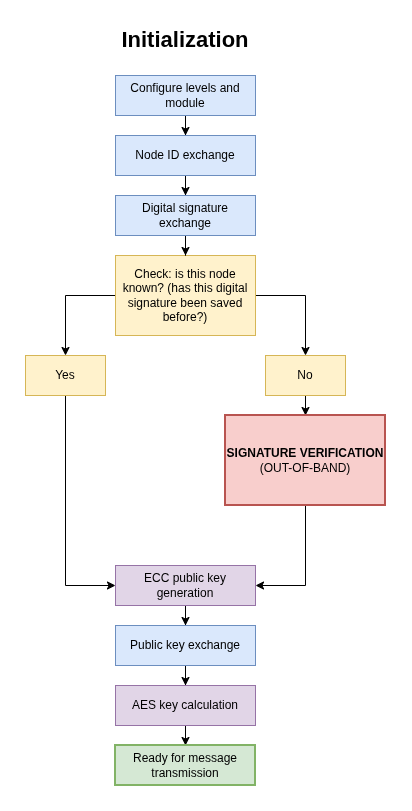

The diagram above was exported from draw.io. Its source (the exported page's mxGraphModel, read from the mxfile embedded in the PNG):
<mxGraphModel dx="1414" dy="867" grid="1" gridSize="10" guides="1" tooltips="1" connect="1" arrows="1" fold="1" page="1" pageScale="1" pageWidth="850" pageHeight="1100" math="0" shadow="0">
  <root>
    <mxCell id="0" />
    <mxCell id="1" parent="0" />
    <mxCell id="aBwILdP4FNIoK8PhX8vM-1" edge="1" parent="1" source="aBwILdP4FNIoK8PhX8vM-2" style="edgeStyle=orthogonalEdgeStyle;rounded=0;orthogonalLoop=1;jettySize=auto;html=1;entryX=0.5;entryY=0;entryDx=0;entryDy=0;" target="aBwILdP4FNIoK8PhX8vM-11">
      <mxGeometry relative="1" as="geometry" />
    </mxCell>
    <mxCell id="aBwILdP4FNIoK8PhX8vM-2" parent="1" style="rounded=0;whiteSpace=wrap;html=1;fillColor=#dae8fc;strokeColor=#6c8ebf;strokeWidth=1;fontStyle=0" value="&lt;span data-index-in-node=&quot;40&quot; data-path-to-node=&quot;1,0,1,0,0&quot;&gt;Configure levels and module&lt;/span&gt;" vertex="1">
      <mxGeometry height="40" width="140" x="335" y="100" as="geometry" />
    </mxCell>
    <mxCell id="aBwILdP4FNIoK8PhX8vM-3" edge="1" parent="1" source="aBwILdP4FNIoK8PhX8vM-4" style="edgeStyle=orthogonalEdgeStyle;rounded=0;orthogonalLoop=1;jettySize=auto;html=1;entryX=0.5;entryY=0;entryDx=0;entryDy=0;" target="aBwILdP4FNIoK8PhX8vM-6">
      <mxGeometry relative="1" as="geometry" />
    </mxCell>
    <mxCell id="aBwILdP4FNIoK8PhX8vM-4" parent="1" style="rounded=0;whiteSpace=wrap;html=1;fillColor=#e1d5e7;strokeColor=#9673a6;" value="ECC public key generation" vertex="1">
      <mxGeometry height="40" width="140" x="335" y="590" as="geometry" />
    </mxCell>
    <mxCell id="aBwILdP4FNIoK8PhX8vM-5" edge="1" parent="1" source="aBwILdP4FNIoK8PhX8vM-6" style="edgeStyle=orthogonalEdgeStyle;rounded=0;orthogonalLoop=1;jettySize=auto;html=1;entryX=0.5;entryY=0;entryDx=0;entryDy=0;" target="aBwILdP4FNIoK8PhX8vM-8">
      <mxGeometry relative="1" as="geometry" />
    </mxCell>
    <mxCell id="aBwILdP4FNIoK8PhX8vM-6" parent="1" style="rounded=0;whiteSpace=wrap;html=1;fillColor=#dae8fc;strokeColor=#6c8ebf;" value="Public key exchange" vertex="1">
      <mxGeometry height="40" width="140" x="335" y="650" as="geometry" />
    </mxCell>
    <mxCell id="aBwILdP4FNIoK8PhX8vM-7" edge="1" parent="1" source="aBwILdP4FNIoK8PhX8vM-8" style="edgeStyle=orthogonalEdgeStyle;rounded=0;orthogonalLoop=1;jettySize=auto;html=1;entryX=0.5;entryY=0;entryDx=0;entryDy=0;" target="aBwILdP4FNIoK8PhX8vM-9">
      <mxGeometry relative="1" as="geometry" />
    </mxCell>
    <mxCell id="aBwILdP4FNIoK8PhX8vM-8" parent="1" style="rounded=0;whiteSpace=wrap;html=1;fillColor=#e1d5e7;strokeColor=#9673a6;" value="AES key calculation" vertex="1">
      <mxGeometry height="40" width="140" x="335" y="710" as="geometry" />
    </mxCell>
    <mxCell id="aBwILdP4FNIoK8PhX8vM-9" parent="1" style="rounded=0;whiteSpace=wrap;html=1;fillColor=#d5e8d4;strokeColor=#82b366;strokeWidth=2;" value="Ready for message transmission" vertex="1">
      <mxGeometry height="40" width="140" x="335" y="770" as="geometry" />
    </mxCell>
    <mxCell id="aBwILdP4FNIoK8PhX8vM-10" edge="1" parent="1" source="aBwILdP4FNIoK8PhX8vM-11" style="edgeStyle=orthogonalEdgeStyle;rounded=0;orthogonalLoop=1;jettySize=auto;html=1;entryX=0.5;entryY=0;entryDx=0;entryDy=0;" target="aBwILdP4FNIoK8PhX8vM-21">
      <mxGeometry relative="1" as="geometry" />
    </mxCell>
    <mxCell id="aBwILdP4FNIoK8PhX8vM-11" parent="1" style="rounded=0;whiteSpace=wrap;html=1;fillColor=#dae8fc;strokeColor=#6c8ebf;" value="Node ID exchange" vertex="1">
      <mxGeometry height="40" width="140" x="335" y="160" as="geometry" />
    </mxCell>
    <mxCell id="aBwILdP4FNIoK8PhX8vM-12" edge="1" parent="1" source="aBwILdP4FNIoK8PhX8vM-14" style="edgeStyle=orthogonalEdgeStyle;rounded=0;orthogonalLoop=1;jettySize=auto;html=1;entryX=0.5;entryY=0;entryDx=0;entryDy=0;" target="aBwILdP4FNIoK8PhX8vM-23">
      <mxGeometry relative="1" as="geometry" />
    </mxCell>
    <mxCell id="aBwILdP4FNIoK8PhX8vM-13" edge="1" parent="1" source="aBwILdP4FNIoK8PhX8vM-14" style="edgeStyle=orthogonalEdgeStyle;rounded=0;orthogonalLoop=1;jettySize=auto;html=1;entryX=0.5;entryY=0;entryDx=0;entryDy=0;" target="aBwILdP4FNIoK8PhX8vM-16">
      <mxGeometry relative="1" as="geometry" />
    </mxCell>
    <mxCell id="aBwILdP4FNIoK8PhX8vM-14" parent="1" style="rounded=0;whiteSpace=wrap;html=1;fillColor=#fff2cc;strokeColor=#d6b656;" value="Check: is this node known? (has this digital signature been saved before?)" vertex="1">
      <mxGeometry height="80" width="140" x="335" y="280" as="geometry" />
    </mxCell>
    <mxCell id="aBwILdP4FNIoK8PhX8vM-15" edge="1" parent="1" source="aBwILdP4FNIoK8PhX8vM-16" style="edgeStyle=orthogonalEdgeStyle;rounded=0;orthogonalLoop=1;jettySize=auto;html=1;entryX=0.5;entryY=0;entryDx=0;entryDy=0;" target="aBwILdP4FNIoK8PhX8vM-18">
      <mxGeometry relative="1" as="geometry" />
    </mxCell>
    <mxCell id="aBwILdP4FNIoK8PhX8vM-16" parent="1" style="rounded=0;whiteSpace=wrap;html=1;fillColor=#fff2cc;strokeColor=#d6b656;" value="No" vertex="1">
      <mxGeometry height="40" width="80" x="485" y="380" as="geometry" />
    </mxCell>
    <mxCell id="aBwILdP4FNIoK8PhX8vM-17" edge="1" parent="1" source="aBwILdP4FNIoK8PhX8vM-18" style="edgeStyle=orthogonalEdgeStyle;rounded=0;orthogonalLoop=1;jettySize=auto;html=1;entryX=1;entryY=0.5;entryDx=0;entryDy=0;" target="aBwILdP4FNIoK8PhX8vM-4">
      <mxGeometry relative="1" as="geometry" />
    </mxCell>
    <mxCell id="aBwILdP4FNIoK8PhX8vM-18" parent="1" style="rounded=0;whiteSpace=wrap;html=1;fillColor=#f8cecc;strokeColor=#b85450;strokeWidth=2;" value="&lt;b&gt;SIGNATURE VERIFICATION &lt;/b&gt;(OUT-OF-BAND)" vertex="1">
      <mxGeometry height="90" width="160" x="445" y="440" as="geometry" />
    </mxCell>
    <mxCell id="aBwILdP4FNIoK8PhX8vM-19" parent="1" style="text;html=1;whiteSpace=wrap;strokeColor=none;fillColor=none;align=center;verticalAlign=middle;rounded=0;fontStyle=1;fontSize=22;" value="Initialization" vertex="1">
      <mxGeometry height="30" width="300" x="255" y="50" as="geometry" />
    </mxCell>
    <mxCell id="aBwILdP4FNIoK8PhX8vM-20" edge="1" parent="1" source="aBwILdP4FNIoK8PhX8vM-21" style="edgeStyle=orthogonalEdgeStyle;rounded=0;orthogonalLoop=1;jettySize=auto;html=1;entryX=0.5;entryY=0;entryDx=0;entryDy=0;" target="aBwILdP4FNIoK8PhX8vM-14">
      <mxGeometry relative="1" as="geometry" />
    </mxCell>
    <mxCell id="aBwILdP4FNIoK8PhX8vM-21" parent="1" style="rounded=0;whiteSpace=wrap;html=1;fillColor=#dae8fc;strokeColor=#6c8ebf;" value="Digital signature exchange" vertex="1">
      <mxGeometry height="40" width="140" x="335" y="220" as="geometry" />
    </mxCell>
    <mxCell id="aBwILdP4FNIoK8PhX8vM-22" edge="1" parent="1" source="aBwILdP4FNIoK8PhX8vM-23" style="edgeStyle=orthogonalEdgeStyle;rounded=0;orthogonalLoop=1;jettySize=auto;html=1;entryX=0;entryY=0.5;entryDx=0;entryDy=0;" target="aBwILdP4FNIoK8PhX8vM-4">
      <mxGeometry relative="1" as="geometry">
        <Array as="points">
          <mxPoint x="285" y="610" />
        </Array>
      </mxGeometry>
    </mxCell>
    <mxCell id="aBwILdP4FNIoK8PhX8vM-23" parent="1" style="rounded=0;whiteSpace=wrap;html=1;fillColor=#fff2cc;strokeColor=#d6b656;" value="Yes" vertex="1">
      <mxGeometry height="40" width="80" x="245" y="380" as="geometry" />
    </mxCell>
  </root>
</mxGraphModel>